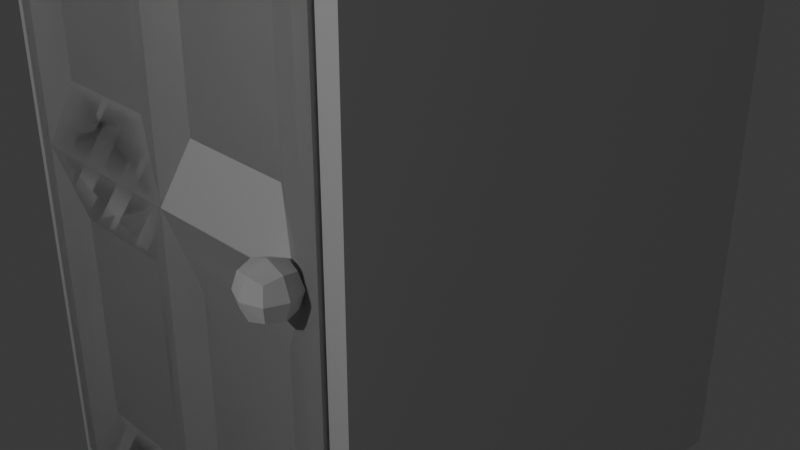 # Source: HidingSpot.blend  (saved by Blender 4.4.32; exported with 4.5.12 LTS)
import bpy
from mathutils import Matrix  # noqa: F401  (used for matrix-valued properties, if any)

bpy.ops.wm.read_factory_settings(use_empty=True)
scene = bpy.context.scene
scene.name = 'Scene'

# ---- collections
col_collection = bpy.data.collections.new('Collection'); scene.collection.children.link(col_collection)

# ---- world
world_world = bpy.data.worlds.new('World'); scene.world = world_world
world_world.use_nodes = True; world_world.node_tree.nodes.clear()
_N = world_world.node_tree.nodes; _L = world_world.node_tree.links
n0 = _N.new('ShaderNodeOutputWorld'); n0.name = 'World Output'; n0.location = (300, 300)
n1 = _N.new('ShaderNodeBackground'); n1.name = 'Background'; n1.location = (10, 300)
n1.inputs[0].default_value = (0.05088, 0.05088, 0.05088, 1.0)
_L.new(n1.outputs[0], n0.inputs[0])
n0.is_active_output = True
world_world.color = (0.05088, 0.05088, 0.05088)
world_world.sun_shadow_jitter_overblur = 0.0

# ---- cameras
cam_camera = bpy.data.cameras.new('Camera')
cam_camera.clip_end = 100.0
cam_camera.ortho_scale = 7.314

# ---- lights
light_light = bpy.data.lights.new('Light', 'POINT')
light_light.energy = 1000.0
light_light.shadow_soft_size = 0.1

# ---- meshes
me_cube_001 = bpy.data.meshes.new('Cube.001')
me_cube_001.from_pydata([(1.59, -0.254, -0.7595), (1.468, 1.463, -0.02632), (1.468, 1.463, 0.03859), (1.466, -1.43, -0.02726), (1.59, -0.254, 0.7605), (1.468, 2.484, -0.02632), (1.466, -1.43, 0.03764), (1.468, 2.484, 0.03859), (1.59, 1.266, -0.7595), (1.592, 1.463, -0.02632), (1.466, -0.4097, -0.02726), (1.592, 1.463, 0.03859), (1.592, 2.484, -0.02632), (1.466, -0.4097, 0.03764), (1.592, 2.484, 0.03859), (1.59, 1.266, 0.7605), (0.8298, 1.266, -0.7595), (1.454, 1.973, -0.03343), (1.454, 1.351, 0.006136), (1.59, -1.43, -0.02726), (1.454, 1.973, 0.0457), (1.59, -1.43, 0.03764), (1.454, 2.595, 0.006136), (0.8298, 1.266, 0.7605), (0.8298, -0.254, -0.7595), (1.53, 2.595, -0.03343), (1.59, -0.4097, -0.02726), (1.53, 2.595, 0.0457), (1.606, 2.595, 0.006136), (1.59, -0.4097, 0.03764), (0.8298, -0.254, 0.7605), (1.606, 1.973, -0.03343), (1.606, 1.973, 0.0457), (1.59, 1.266, 0.0004999), (1.452, -0.92, -0.03437), (1.606, 1.351, 0.006136), (1.59, -0.254, 0.0004999), (1.53, 1.351, -0.03343), (1.53, 1.351, 0.0457), (1.452, -1.542, 0.005188), (1.425, 1.973, 0.006136), (0.8298, -0.254, 0.0004999), (1.53, 2.83, 0.006136), (1.452, -0.92, 0.04475), (1.634, 1.973, 0.006136), (0.8298, 1.266, 0.0004999), (1.452, -0.2979, 0.005188), (1.53, 1.973, -0.04835), (1.528, -0.2979, -0.03437), (1.53, 1.973, 0.06062), (1.528, -0.2979, 0.04475), (1.604, -0.2979, 0.005188), (1.604, -0.92, -0.03437), (1.604, -0.92, 0.04475), (1.604, -1.542, 0.005188), (1.528, -1.542, -0.03437), (1.528, -1.542, 0.04475), (1.444, 0.1302, -0.6134), (1.423, -0.92, 0.005188), (1.444, 0.1302, -0.1456), (0.9759, 0.1302, -0.1456), (1.632, -0.92, 0.005188), (1.528, -1.777, 0.005188), (0.9759, 0.1302, -0.6134), (0.9759, 0.8817, -0.6134), (1.528, -0.92, -0.0493), (0.9759, 0.8817, -0.1456), (1.528, -0.92, 0.05967), (1.444, 0.8817, -0.1456), (1.444, 0.8817, -0.6134), (0.9759, 0.8817, 0.1466), (0.9759, 0.8817, 0.6144), (1.444, 0.8817, 0.6144), (1.444, 0.8817, 0.1466), (1.444, 0.1302, 0.1466), (1.444, 0.1302, 0.6144), (0.9759, 0.1302, 0.6144), (0.9759, 0.1302, 0.1466), (1.654, 1.266, 0.0004999), (1.654, 1.266, -0.7595), (1.654, -0.254, -0.7595), (1.654, 1.266, 0.7605), (1.654, -0.254, 0.7605), (1.654, -0.254, 0.0004999), (0.8298, 1.266, 0.7838), (1.59, 1.266, 0.7838), (1.59, -0.254, 0.7838), (0.8298, -0.254, 0.7838), (1.654, 1.266, 0.7838), (1.654, -0.254, 0.7838), (0.06982, -0.254, -0.7595), (0.06982, -0.254, 0.7605), (0.06982, 1.266, -0.7595), (0.06982, 1.266, 0.7605), (0.06982, 1.266, 0.0004999), (0.06982, -0.254, 0.0004999), (0.2159, 0.1302, -0.6134), (0.2159, 0.1302, -0.1456), (0.6837, 0.1302, -0.1456), (0.6837, 0.1302, -0.6134), (0.6837, 0.8817, -0.6134), (0.6837, 0.8817, -0.1456), (0.2159, 0.8817, -0.1456), (0.2159, 0.8817, -0.6134), (0.6837, 0.8817, 0.1466), (0.6837, 0.8817, 0.6144), (0.2159, 0.8817, 0.6144), (0.2159, 0.8817, 0.1466), (0.2159, 0.1302, 0.1466), (0.2159, 0.1302, 0.6144), (0.6837, 0.1302, 0.6144), (0.6837, 0.1302, 0.1466), (0.006114, 1.266, 0.0004999), (0.006114, 1.266, -0.7595), (0.006114, -0.254, -0.7595), (0.006114, 1.266, 0.7605), (0.006114, -0.254, 0.7605), (0.006114, -0.254, 0.0004999), (0.06982, 1.266, 0.7838), (0.06982, -0.254, 0.7838), (0.006114, 1.266, 0.7838), (0.006114, -0.254, 0.7838), (0.8298, 1.266, -0.7828), (1.59, 1.266, -0.7828), (1.59, -0.254, -0.7828), (0.8298, -0.254, -0.7828), (1.654, 1.266, -0.7828), (1.654, -0.254, -0.7828), (0.06982, 1.266, -0.7828), (0.06982, -0.254, -0.7828), (0.006114, 1.266, -0.7828), (0.006114, -0.254, -0.7828), (1.473, -0.254, 0.0004999), (1.499, -0.2262, -0.01008), (1.581, -0.254, 0.0004999), (1.528, -0.204, -0.01854), (1.588, -0.2495, 0.005188), (1.585, -0.2423, 0.004974), (1.585, -0.2409, 0.005508), (1.47, -0.2417, 0.005188), (1.528, -0.1869, 0.02603), (1.554, -0.2064, 0.0186), (1.492, 1.266, 0.0004999), (1.554, 1.248, -0.006211), (1.53, 1.23, -0.01306), (1.57, 1.266, 0.0004999), (1.486, 1.251, 0.006136), (1.51, 1.225, 0.01626), (1.573, 1.251, 0.006136), (1.53, 1.21, 0.02187)], [], [(0, 8, 79, 80), (16, 8, 0, 24), (57, 59, 60, 63), (4, 36, 83, 82), (64, 66, 68, 69), (70, 71, 72, 73), (74, 75, 76, 77), (0, 36, 59, 57), (132, 41, 60, 59, 36, 134, 135, 133), (41, 24, 63, 60), (24, 0, 57, 63), (16, 45, 66, 64), (33, 68, 66, 45, 142, 144, 143, 145), (33, 8, 69, 68), (8, 16, 64, 69), (45, 23, 71, 70), (23, 15, 72, 71), (15, 33, 73, 72), (146, 142, 45, 70, 73, 33, 145, 148, 149, 147), (136, 137, 36, 4, 75, 74, 138), (4, 30, 76, 75), (30, 41, 77, 76), (132, 139, 41), (141, 138, 74, 140), (33, 15, 81, 78), (8, 33, 78, 79), (36, 0, 80, 83), (78, 81, 82, 83), (79, 78, 83, 80), (81, 15, 85, 88), (30, 4, 86, 87), (15, 23, 84, 85), (82, 81, 88, 89), (23, 30, 87, 84), (4, 15, 85, 86), (4, 82, 89, 86), (15, 4, 86, 85), (85, 84, 87, 86), (85, 86, 89, 88), (90, 114, 113, 92), (16, 24, 90, 92), (96, 99, 98, 97), (91, 116, 117, 95), (100, 103, 102, 101), (104, 107, 106, 105), (108, 111, 110, 109), (90, 96, 97, 95), (95, 97, 98, 41), (41, 98, 99, 24), (24, 99, 96, 90), (16, 100, 101, 45), (45, 101, 102, 94), (94, 102, 103, 92), (92, 103, 100, 16), (45, 104, 105, 23), (23, 105, 106, 93), (93, 106, 107, 94), (94, 107, 104, 45), (95, 108, 109, 91), (91, 109, 110, 30), (30, 110, 111, 41), (41, 111, 108, 95), (94, 112, 115, 93), (92, 113, 112, 94), (95, 117, 114, 90), (112, 117, 116, 115), (113, 114, 117, 112), (115, 120, 118, 93), (30, 87, 119, 91), (93, 118, 84, 23), (116, 121, 120, 115), (91, 119, 118, 93), (91, 119, 121, 116), (93, 118, 119, 91), (118, 119, 87, 84), (118, 120, 121, 119), (4, 82, 81, 15), (23, 30, 4, 15), (75, 76, 77, 74), (0, 80, 83, 36), (71, 72, 73, 70), (66, 68, 69, 64), (59, 60, 63, 57), (136, 137, 36, 4, 75, 74, 138), (36, 137, 134), (141, 138, 74, 77, 41, 132, 139, 140), (41, 77, 76, 30), (30, 76, 75, 4), (23, 71, 70, 45), (148, 145, 147, 149), (146, 142, 45, 70, 73, 33, 145, 148, 149, 147), (33, 73, 72, 15), (15, 72, 71, 23), (45, 66, 64, 16), (16, 64, 69, 8), (8, 69, 68, 33), (33, 68, 66, 45, 142, 144, 143, 145), (36, 59, 57, 0), (0, 57, 63, 24), (24, 63, 60, 41), (133, 132, 41, 60, 59, 36, 134, 135), (134, 132, 133, 135), (33, 78, 79, 8), (15, 81, 78, 33), (36, 83, 82, 4), (78, 83, 80, 79), (81, 82, 83, 78), (79, 126, 123, 8), (24, 125, 124, 0), (8, 123, 122, 16), (80, 127, 126, 79), (16, 122, 125, 24), (0, 124, 123, 8), (0, 124, 127, 80), (8, 123, 124, 0), (123, 124, 125, 122), (123, 126, 127, 124), (91, 93, 115, 116), (23, 93, 91, 30), (109, 108, 111, 110), (90, 95, 117, 114), (105, 104, 107, 106), (101, 100, 103, 102), (97, 96, 99, 98), (91, 95, 108, 109), (95, 41, 111, 108), (41, 30, 110, 111), (30, 91, 109, 110), (23, 45, 104, 105), (45, 94, 107, 104), (94, 93, 106, 107), (93, 23, 105, 106), (45, 16, 100, 101), (16, 92, 103, 100), (92, 94, 102, 103), (94, 45, 101, 102), (95, 90, 96, 97), (90, 24, 99, 96), (24, 41, 98, 99), (41, 95, 97, 98), (94, 92, 113, 112), (93, 94, 112, 115), (95, 91, 116, 117), (112, 113, 114, 117), (115, 112, 117, 116), (113, 92, 128, 130), (24, 90, 129, 125), (92, 16, 122, 128), (114, 113, 130, 131), (90, 92, 128, 129), (90, 114, 131, 129), (92, 90, 129, 128), (128, 122, 125, 129), (128, 129, 131, 130), (3, 39, 58, 34), (39, 6, 43, 58), (58, 43, 13, 46), (34, 58, 46, 10), (135, 48, 10, 46, 139, 132, 133), (140, 139, 46, 13, 50), (141, 140, 50, 29, 51, 136, 138), (137, 136, 51, 26, 48, 135, 134), (26, 51, 61, 52), (51, 29, 53, 61), (61, 53, 21, 54), (52, 61, 54, 19), (19, 54, 62, 55), (54, 21, 56, 62), (62, 56, 6, 39), (55, 62, 39, 3), (10, 48, 65, 34), (48, 26, 52, 65), (65, 52, 19, 55), (34, 65, 55, 3), (29, 50, 67, 53), (50, 13, 43, 67), (67, 43, 6, 56), (53, 67, 56, 21), (1, 18, 40, 17), (18, 2, 20, 40), (40, 20, 7, 22), (17, 40, 22, 5), (5, 22, 42, 25), (22, 7, 27, 42), (42, 27, 14, 28), (25, 42, 28, 12), (12, 28, 44, 31), (28, 14, 32, 44), (44, 32, 11, 35), (31, 44, 35, 9), (143, 144, 37, 9, 35, 148, 145), (38, 149, 148, 35, 11), (149, 38, 2, 18, 146, 147), (18, 1, 37, 144, 142, 146), (5, 25, 47, 17), (25, 12, 31, 47), (47, 31, 9, 37), (17, 47, 37, 1), (14, 27, 49, 32), (27, 7, 20, 49), (49, 20, 2, 38), (32, 49, 38, 11)])
_uv = me_cube_001.uv_layers.new(name='UVMap')
_uv.uv.foreach_set('vector', [0.375, 0.75, 0.375, 0.5, 0.375, 0.5, 0.375, 0.75, 0.25, 0.5, 0.375, 0.5, 0.375, 0.75, 0.25, 0.75, 0.399, 0.774, 0.476, 0.774, 0.476, 0.851, 0.399, 0.851, 0.625, 0.75, 0.5, 0.75, 0.5, 0.75, 0.625, 0.75, 0.399, 0.399, 0.476, 0.399, 0.476, 0.476, 0.399, 0.476, 0.524, 0.399, 0.601, 0.399, 0.601, 0.476, 0.524, 0.476, 0.524, 0.774, 0.601, 0.774, 0.601, 0.851, 0.524, 0.851, 0.375, 0.75, 0.5, 0.75, 0.476, 0.774, 0.399, 0.774, 0.5, 0.7692, 0.5, 0.875, 0.476, 0.851, 0.476, 0.774, 0.5, 0.75, 0.5, 0.7515, 0.4969, 0.7602, 0.4983, 0.765, 0.5, 0.875, 0.375, 0.875, 0.399, 0.851, 0.476, 0.851, 0.375, 0.875, 0.375, 0.75, 0.399, 0.774, 0.399, 0.851, 0.375, 0.375, 0.5, 0.375, 0.476, 0.399, 0.399, 0.399, 0.5, 0.5, 0.476, 0.476, 0.476, 0.399, 0.5, 0.375, 0.5, 0.484, 0.4978, 0.4901, 0.4989, 0.494, 0.5, 0.4967, 0.5, 0.5, 0.375, 0.5, 0.399, 0.476, 0.476, 0.476, 0.375, 0.5, 0.375, 0.375, 0.399, 0.399, 0.399, 0.476, 0.5, 0.375, 0.625, 0.375, 0.601, 0.399, 0.524, 0.399, 0.625, 0.375, 0.625, 0.5, 0.601, 0.476, 0.601, 0.399, 0.625, 0.5, 0.5, 0.5, 0.524, 0.476, 0.601, 0.476, 0.5009, 0.483, 0.5, 0.484, 0.5, 0.375, 0.524, 0.399, 0.524, 0.476, 0.5, 0.5, 0.5, 0.4967, 0.5009, 0.4973, 0.5035, 0.4901, 0.5026, 0.487, 0.5008, 0.7503, 0.5007, 0.7507, 0.5, 0.75, 0.625, 0.75, 0.601, 0.774, 0.524, 0.774, 0.5008, 0.7508, 0.625, 0.75, 0.625, 0.875, 0.601, 0.851, 0.601, 0.774, 0.625, 0.875, 0.5, 0.875, 0.524, 0.851, 0.601, 0.851, 0.5, 0.7692, 0.5008, 0.7697, 0.5, 0.875, 0.503, 0.756, 0.5008, 0.7508, 0.524, 0.774, 0.5042, 0.7602, 0.5, 0.5, 0.625, 0.5, 0.625, 0.5, 0.5, 0.5, 0.375, 0.5, 0.5, 0.5, 0.5, 0.5, 0.375, 0.5, 0.5, 0.75, 0.375, 0.75, 0.375, 0.75, 0.5, 0.75, 0.5, 0.5, 0.625, 0.5, 0.625, 0.75, 0.5, 0.75, 0.375, 0.5, 0.5, 0.5, 0.5, 0.75, 0.375, 0.75, 0.625, 0.5, 0.625, 0.5, 0.625, 0.5, 0.625, 0.5, 0.625, 0.875, 0.625, 0.75, 0.625, 0.75, 0.625, 0.875, 0.625, 0.5, 0.625, 0.375, 0.625, 0.375, 0.625, 0.5, 0.625, 0.75, 0.625, 0.5, 0.625, 0.5, 0.625, 0.75, 0.0, 0.0, 0.0, 0.0, 0.0, 0.0, 0.0, 0.0, 0.625, 0.75, 0.625, 0.5, 0.625, 0.5, 0.625, 0.75, 0.625, 0.75, 0.625, 0.75, 0.625, 0.75, 0.625, 0.75, 0.625, 0.5, 0.625, 0.75, 0.625, 0.75, 0.625, 0.5, 0.625, 0.5, 0.75, 0.5, 0.75, 0.75, 0.625, 0.75, 0.625, 0.5, 0.625, 0.75, 0.625, 0.75, 0.625, 0.5, 0.375, 0.75, 0.375, 0.75, 0.375, 0.5, 0.375, 0.5, 0.25, 0.5, 0.25, 0.75, 0.375, 0.75, 0.375, 0.5, 0.399, 0.774, 0.399, 0.851, 0.476, 0.851, 0.476, 0.774, 0.625, 0.75, 0.625, 0.75, 0.5, 0.75, 0.5, 0.75, 0.399, 0.399, 0.399, 0.476, 0.476, 0.476, 0.476, 0.399, 0.524, 0.399, 0.524, 0.476, 0.601, 0.476, 0.601, 0.399, 0.524, 0.774, 0.524, 0.851, 0.601, 0.851, 0.601, 0.774, 0.375, 0.75, 0.399, 0.774, 0.476, 0.774, 0.5, 0.75, 0.5, 0.75, 0.476, 0.774, 0.476, 0.851, 0.5, 0.875, 0.5, 0.875, 0.476, 0.851, 0.399, 0.851, 0.375, 0.875, 0.375, 0.875, 0.399, 0.851, 0.399, 0.774, 0.375, 0.75, 0.375, 0.375, 0.399, 0.399, 0.476, 0.399, 0.5, 0.375, 0.5, 0.375, 0.476, 0.399, 0.476, 0.476, 0.5, 0.5, 0.5, 0.5, 0.476, 0.476, 0.399, 0.476, 0.375, 0.5, 0.375, 0.5, 0.399, 0.476, 0.399, 0.399, 0.375, 0.375, 0.5, 0.375, 0.524, 0.399, 0.601, 0.399, 0.625, 0.375, 0.625, 0.375, 0.601, 0.399, 0.601, 0.476, 0.625, 0.5, 0.625, 0.5, 0.601, 0.476, 0.524, 0.476, 0.5, 0.5, 0.5, 0.5, 0.524, 0.476, 0.524, 0.399, 0.5, 0.375, 0.5, 0.75, 0.524, 0.774, 0.601, 0.774, 0.625, 0.75, 0.625, 0.75, 0.601, 0.774, 0.601, 0.851, 0.625, 0.875, 0.625, 0.875, 0.601, 0.851, 0.524, 0.851, 0.5, 0.875, 0.5, 0.875, 0.524, 0.851, 0.524, 0.774, 0.5, 0.75, 0.5, 0.5, 0.5, 0.5, 0.625, 0.5, 0.625, 0.5, 0.375, 0.5, 0.375, 0.5, 0.5, 0.5, 0.5, 0.5, 0.5, 0.75, 0.5, 0.75, 0.375, 0.75, 0.375, 0.75, 0.5, 0.5, 0.5, 0.75, 0.625, 0.75, 0.625, 0.5, 0.375, 0.5, 0.375, 0.75, 0.5, 0.75, 0.5, 0.5, 0.625, 0.5, 0.625, 0.5, 0.625, 0.5, 0.625, 0.5, 0.625, 0.875, 0.625, 0.875, 0.625, 0.75, 0.625, 0.75, 0.625, 0.5, 0.625, 0.5, 0.625, 0.375, 0.625, 0.375, 0.625, 0.75, 0.625, 0.75, 0.625, 0.5, 0.625, 0.5, 0.625, 0.75, 0.625, 0.75, 0.625, 0.5, 0.625, 0.5, 0.625, 0.75, 0.625, 0.75, 0.625, 0.75, 0.625, 0.75, 0.625, 0.5, 0.625, 0.5, 0.625, 0.75, 0.625, 0.75, 0.625, 0.5, 0.625, 0.75, 0.75, 0.75, 0.75, 0.5, 0.625, 0.5, 0.625, 0.5, 0.625, 0.75, 0.625, 0.75, 0.375, 0.75, 0.375, 0.75, 0.375, 0.5, 0.375, 0.5, 0.25, 0.5, 0.25, 0.75, 0.375, 0.75, 0.375, 0.5, 0.399, 0.774, 0.399, 0.851, 0.476, 0.851, 0.476, 0.774, 0.625, 0.75, 0.625, 0.75, 0.5, 0.75, 0.5, 0.75, 0.399, 0.399, 0.399, 0.476, 0.476, 0.476, 0.476, 0.399, 0.524, 0.399, 0.524, 0.476, 0.601, 0.476, 0.601, 0.399, 0.524, 0.774, 0.524, 0.851, 0.601, 0.851, 0.601, 0.774, 0.4992, 0.7503, 0.4993, 0.7507, 0.5, 0.75, 0.375, 0.75, 0.399, 0.774, 0.476, 0.774, 0.4992, 0.7508, 0.5, 0.75, 0.4993, 0.7507, 0.5, 0.7515, 0.497, 0.756, 0.4992, 0.7508, 0.476, 0.774, 0.476, 0.851, 0.5, 0.875, 0.5, 0.7692, 0.4992, 0.7697, 0.4958, 0.7602, 0.5, 0.875, 0.476, 0.851, 0.399, 0.851, 0.375, 0.875, 0.375, 0.875, 0.399, 0.851, 0.399, 0.774, 0.375, 0.75, 0.375, 0.375, 0.399, 0.399, 0.476, 0.399, 0.5, 0.375, 0.4991, 0.4973, 0.5, 0.4967, 0.4974, 0.487, 0.4965, 0.4901, 0.4991, 0.483, 0.5, 0.484, 0.5, 0.375, 0.476, 0.399, 0.476, 0.476, 0.5, 0.5, 0.5, 0.4967, 0.4991, 0.4973, 0.4965, 0.4901, 0.4974, 0.487, 0.5, 0.5, 0.476, 0.476, 0.399, 0.476, 0.375, 0.5, 0.375, 0.5, 0.399, 0.476, 0.399, 0.399, 0.375, 0.375, 0.5, 0.375, 0.524, 0.399, 0.601, 0.399, 0.625, 0.375, 0.625, 0.375, 0.601, 0.399, 0.601, 0.476, 0.625, 0.5, 0.625, 0.5, 0.601, 0.476, 0.524, 0.476, 0.5, 0.5, 0.5, 0.5, 0.524, 0.476, 0.524, 0.399, 0.5, 0.375, 0.5, 0.484, 0.5022, 0.4901, 0.5011, 0.494, 0.5, 0.4967, 0.5, 0.75, 0.524, 0.774, 0.601, 0.774, 0.625, 0.75, 0.625, 0.75, 0.601, 0.774, 0.601, 0.851, 0.625, 0.875, 0.625, 0.875, 0.601, 0.851, 0.524, 0.851, 0.5, 0.875, 0.5017, 0.765, 0.5, 0.7692, 0.5, 0.875, 0.524, 0.851, 0.524, 0.774, 0.5, 0.75, 0.5, 0.7515, 0.5031, 0.7602, 0.5, 0.7515, 0.5, 0.7692, 0.5017, 0.765, 0.5031, 0.7602, 0.5, 0.5, 0.5, 0.5, 0.625, 0.5, 0.625, 0.5, 0.375, 0.5, 0.375, 0.5, 0.5, 0.5, 0.5, 0.5, 0.5, 0.75, 0.5, 0.75, 0.375, 0.75, 0.375, 0.75, 0.5, 0.5, 0.5, 0.75, 0.625, 0.75, 0.625, 0.5, 0.375, 0.5, 0.375, 0.75, 0.5, 0.75, 0.5, 0.5, 0.625, 0.5, 0.625, 0.5, 0.625, 0.5, 0.625, 0.5, 0.625, 0.875, 0.625, 0.875, 0.625, 0.75, 0.625, 0.75, 0.625, 0.5, 0.625, 0.5, 0.625, 0.375, 0.625, 0.375, 0.625, 0.75, 0.625, 0.75, 0.625, 0.5, 0.625, 0.5, 0.0, 0.0, 0.0, 0.0, 0.0, 0.0, 0.0, 0.0, 0.625, 0.75, 0.625, 0.75, 0.625, 0.5, 0.625, 0.5, 0.625, 0.75, 0.625, 0.75, 0.625, 0.75, 0.625, 0.75, 0.625, 0.5, 0.625, 0.5, 0.625, 0.75, 0.625, 0.75, 0.625, 0.5, 0.625, 0.75, 0.75, 0.75, 0.75, 0.5, 0.625, 0.5, 0.625, 0.5, 0.625, 0.75, 0.625, 0.75, 0.375, 0.75, 0.375, 0.5, 0.375, 0.5, 0.375, 0.75, 0.25, 0.5, 0.375, 0.5, 0.375, 0.75, 0.25, 0.75, 0.399, 0.774, 0.476, 0.774, 0.476, 0.851, 0.399, 0.851, 0.625, 0.75, 0.5, 0.75, 0.5, 0.75, 0.625, 0.75, 0.399, 0.399, 0.476, 0.399, 0.476, 0.476, 0.399, 0.476, 0.524, 0.399, 0.601, 0.399, 0.601, 0.476, 0.524, 0.476, 0.524, 0.774, 0.601, 0.774, 0.601, 0.851, 0.524, 0.851, 0.375, 0.75, 0.5, 0.75, 0.476, 0.774, 0.399, 0.774, 0.5, 0.75, 0.5, 0.875, 0.476, 0.851, 0.476, 0.774, 0.5, 0.875, 0.375, 0.875, 0.399, 0.851, 0.476, 0.851, 0.375, 0.875, 0.375, 0.75, 0.399, 0.774, 0.399, 0.851, 0.375, 0.375, 0.5, 0.375, 0.476, 0.399, 0.399, 0.399, 0.5, 0.375, 0.5, 0.5, 0.476, 0.476, 0.476, 0.399, 0.5, 0.5, 0.375, 0.5, 0.399, 0.476, 0.476, 0.476, 0.375, 0.5, 0.375, 0.375, 0.399, 0.399, 0.399, 0.476, 0.5, 0.375, 0.625, 0.375, 0.601, 0.399, 0.524, 0.399, 0.625, 0.375, 0.625, 0.5, 0.601, 0.476, 0.601, 0.399, 0.625, 0.5, 0.5, 0.5, 0.524, 0.476, 0.601, 0.476, 0.5, 0.5, 0.5, 0.375, 0.524, 0.399, 0.524, 0.476, 0.5, 0.75, 0.625, 0.75, 0.601, 0.774, 0.524, 0.774, 0.625, 0.75, 0.625, 0.875, 0.601, 0.851, 0.601, 0.774, 0.625, 0.875, 0.5, 0.875, 0.524, 0.851, 0.601, 0.851, 0.5, 0.875, 0.5, 0.75, 0.524, 0.774, 0.524, 0.851, 0.5, 0.5, 0.625, 0.5, 0.625, 0.5, 0.5, 0.5, 0.375, 0.5, 0.5, 0.5, 0.5, 0.5, 0.375, 0.5, 0.5, 0.75, 0.375, 0.75, 0.375, 0.75, 0.5, 0.75, 0.5, 0.5, 0.625, 0.5, 0.625, 0.75, 0.5, 0.75, 0.375, 0.5, 0.5, 0.5, 0.5, 0.75, 0.375, 0.75, 0.625, 0.5, 0.625, 0.5, 0.625, 0.5, 0.625, 0.5, 0.625, 0.875, 0.625, 0.75, 0.625, 0.75, 0.625, 0.875, 0.625, 0.5, 0.625, 0.375, 0.625, 0.375, 0.625, 0.5, 0.625, 0.75, 0.625, 0.5, 0.625, 0.5, 0.625, 0.75, 0.625, 0.75, 0.625, 0.5, 0.625, 0.5, 0.625, 0.75, 0.625, 0.75, 0.625, 0.75, 0.625, 0.75, 0.625, 0.75, 0.625, 0.5, 0.625, 0.75, 0.625, 0.75, 0.625, 0.5, 0.625, 0.5, 0.75, 0.5, 0.75, 0.75, 0.625, 0.75, 0.625, 0.5, 0.625, 0.75, 0.625, 0.75, 0.625, 0.5, 0.375, 0.0, 0.5, 0.0, 0.5, 0.125, 0.375, 0.125, 0.5, 0.0, 0.625, 0.0, 0.625, 0.125, 0.5, 0.125, 0.5, 0.125, 0.625, 0.125, 0.625, 0.25, 0.5, 0.25, 0.375, 0.125, 0.5, 0.125, 0.5, 0.25, 0.375, 0.25, 0.425, 0.375, 0.375, 0.375, 0.375, 0.25, 0.5, 0.25, 0.5, 0.2799, 0.4854, 0.2849, 0.4549, 0.3279, 0.5659, 0.375, 0.5, 0.2799, 0.5, 0.25, 0.625, 0.25, 0.625, 0.375, 0.5392, 0.4161, 0.5659, 0.375, 0.625, 0.375, 0.625, 0.5, 0.5, 0.5, 0.5, 0.4742, 0.501, 0.4688, 0.4993, 0.4697, 0.5, 0.4742, 0.5, 0.5, 0.375, 0.5, 0.375, 0.375, 0.425, 0.375, 0.4838, 0.463, 0.375, 0.5, 0.5, 0.5, 0.5, 0.625, 0.375, 0.625, 0.5, 0.5, 0.625, 0.5, 0.625, 0.625, 0.5, 0.625, 0.5, 0.625, 0.625, 0.625, 0.625, 0.75, 0.5, 0.75, 0.375, 0.625, 0.5, 0.625, 0.5, 0.75, 0.375, 0.75, 0.375, 0.75, 0.5, 0.75, 0.5, 0.875, 0.375, 0.875, 0.5, 0.75, 0.625, 0.75, 0.625, 0.875, 0.5, 0.875, 0.5, 0.875, 0.625, 0.875, 0.625, 1.0, 0.5, 1.0, 0.375, 0.875, 0.5, 0.875, 0.5, 1.0, 0.375, 1.0, 0.125, 0.5, 0.25, 0.5, 0.25, 0.625, 0.125, 0.625, 0.25, 0.5, 0.375, 0.5, 0.375, 0.625, 0.25, 0.625, 0.25, 0.625, 0.375, 0.625, 0.375, 0.75, 0.25, 0.75, 0.125, 0.625, 0.25, 0.625, 0.25, 0.75, 0.125, 0.75, 0.625, 0.5, 0.75, 0.5, 0.75, 0.625, 0.625, 0.625, 0.75, 0.5, 0.875, 0.5, 0.875, 0.625, 0.75, 0.625, 0.75, 0.625, 0.875, 0.625, 0.875, 0.75, 0.75, 0.75, 0.625, 0.625, 0.75, 0.625, 0.75, 0.75, 0.625, 0.75, 0.375, 0.0, 0.5, 0.0, 0.5, 0.125, 0.375, 0.125, 0.5, 0.0, 0.625, 0.0, 0.625, 0.125, 0.5, 0.125, 0.5, 0.125, 0.625, 0.125, 0.625, 0.25, 0.5, 0.25, 0.375, 0.125, 0.5, 0.125, 0.5, 0.25, 0.375, 0.25, 0.375, 0.25, 0.5, 0.25, 0.5, 0.375, 0.375, 0.375, 0.5, 0.25, 0.625, 0.25, 0.625, 0.375, 0.5, 0.375, 0.5, 0.375, 0.625, 0.375, 0.625, 0.5, 0.5, 0.5, 0.375, 0.375, 0.5, 0.375, 0.5, 0.5, 0.375, 0.5, 0.375, 0.5, 0.5, 0.5, 0.5, 0.625, 0.375, 0.625, 0.5, 0.5, 0.625, 0.5, 0.625, 0.625, 0.5, 0.625, 0.5, 0.625, 0.625, 0.625, 0.625, 0.75, 0.5, 0.75, 0.375, 0.625, 0.5, 0.625, 0.5, 0.75, 0.375, 0.75, 0.464, 0.8373, 0.4394, 0.875, 0.375, 0.875, 0.375, 0.75, 0.5, 0.75, 0.5, 0.8033, 0.4832, 0.8099, 0.625, 0.875, 0.5497, 0.875, 0.5, 0.8033, 0.5, 0.75, 0.625, 0.75, 0.5497, 0.875, 0.625, 0.875, 0.625, 1.0, 0.5, 1.0, 0.5, 0.9467, 0.5293, 0.9058, 0.5, 1.0, 0.375, 1.0, 0.375, 0.875, 0.4394, 0.875, 0.4814, 0.9375, 0.5, 0.9467, 0.125, 0.5, 0.25, 0.5, 0.25, 0.625, 0.125, 0.625, 0.25, 0.5, 0.375, 0.5, 0.375, 0.625, 0.25, 0.625, 0.25, 0.625, 0.375, 0.625, 0.375, 0.75, 0.25, 0.75, 0.125, 0.625, 0.25, 0.625, 0.25, 0.75, 0.125, 0.75, 0.625, 0.5, 0.75, 0.5, 0.75, 0.625, 0.625, 0.625, 0.75, 0.5, 0.875, 0.5, 0.875, 0.625, 0.75, 0.625, 0.75, 0.625, 0.875, 0.625, 0.875, 0.75, 0.75, 0.75, 0.625, 0.625, 0.75, 0.625, 0.75, 0.75, 0.625, 0.75])
me_cube_001.update()
me_cube_005 = bpy.data.meshes.new('Cube.005')
me_cube_005.from_pydata([(-0.76, -0.76, -0.76), (-0.76, -0.76, 0.76), (-0.76, 0.76, -0.76), (-0.76, 0.76, 0.76), (0.76, -0.76, -0.76), (0.76, -0.76, 0.76), (0.76, 0.76, -0.76), (0.76, 0.76, 0.76), (-0.76, -0.76, 0.8044), (-0.76, 0.76, 0.8044), (0.76, 0.76, 0.8044), (0.76, -0.76, 0.8044), (-0.76, 29.66, 0.76), (0.76, 29.66, 0.76), (-0.76, 29.66, 0.8044), (0.76, 29.66, 0.8044), (1.326, 0.76, 0.76), (1.326, 0.76, -0.76), (1.326, -0.76, -0.76), (1.326, -0.76, 0.76), (1.397, 0.76, 0.76), (1.397, -0.76, 0.76), (1.397, 0.76, 0.8044), (1.397, -0.76, 0.8044), (1.397, 29.66, 0.8044), (1.397, 29.66, 0.76), (1.386, 0.76, 0.76), (1.386, 0.76, -0.76), (1.386, -0.76, -0.76), (1.386, -0.76, 0.76), (1.326, 0.76, 0.76), (1.326, 0.76, -0.76), (1.386, 0.76, 0.76), (1.386, 0.76, -0.76), (1.326, 0.76, 0.76), (1.326, 0.76, -0.76), (1.386, 0.76, 0.76), (1.386, 0.76, -0.76), (1.326, 28.35, 0.76), (1.326, 28.35, -0.76), (1.386, 28.35, 0.76), (1.386, 28.35, -0.76), (1.326, 29.59, 0.76), (1.326, 29.59, -0.76), (1.386, 29.59, 0.76), (1.386, 29.59, -0.76), (1.326, 28.35, 0.76), (1.326, 28.35, -0.76), (1.326, 29.59, 0.76), (1.326, 29.59, -0.76), (-0.7534, 28.35, 0.76), (-0.7534, 28.35, -0.76), (-0.7534, 29.59, 0.76), (-0.7534, 29.59, -0.76)], [], [(0, 1, 3, 2), (2, 3, 7, 6), (5, 4, 18, 19), (4, 5, 1, 0), (2, 6, 4, 0), (3, 1, 8, 9), (10, 9, 8, 11), (1, 5, 11, 8), (3, 9, 14, 12), (13, 12, 14, 15), (9, 10, 15, 14), (7, 3, 12, 13), (16, 19, 29, 26), (4, 6, 17, 18), (7, 5, 19, 16), (6, 7, 16, 17), (7, 13, 25, 20), (20, 25, 24, 22, 23, 21), (13, 15, 24, 25), (11, 5, 21, 23), (15, 10, 22, 24), (10, 11, 23, 22), (5, 7, 20, 21), (27, 26, 29, 28), (27, 17, 31, 33), (19, 18, 28, 29), (18, 17, 27, 28), (30, 32, 36, 34), (17, 16, 30, 31), (26, 27, 33, 32), (16, 26, 32, 30), (37, 35, 39, 41), (31, 30, 34, 35), (33, 31, 35, 37), (32, 33, 37, 36), (38, 40, 44, 42), (36, 37, 41, 40), (34, 36, 40, 38), (35, 34, 38, 39), (43, 42, 44, 45), (42, 43, 49, 48), (41, 39, 43, 45), (40, 41, 45, 44), (49, 47, 51, 53), (38, 42, 48, 46), (39, 38, 46, 47), (43, 39, 47, 49), (51, 50, 52, 53), (48, 49, 53, 52), (46, 48, 52, 50), (47, 46, 50, 51)])
_uv = me_cube_005.uv_layers.new(name='UVMap')
_uv.uv.foreach_set('vector', [0.375, 0.0, 0.625, 0.0, 0.625, 0.25, 0.375, 0.25, 0.375, 0.25, 0.625, 0.25, 0.625, 0.5, 0.375, 0.5, 0.625, 0.75, 0.375, 0.75, 0.375, 0.75, 0.625, 0.75, 0.375, 0.75, 0.625, 0.75, 0.625, 1.0, 0.375, 1.0, 0.125, 0.5, 0.375, 0.5, 0.375, 0.75, 0.125, 0.75, 0.625, 0.25, 0.625, 0.0, 0.625, 0.0, 0.625, 0.25, 0.625, 0.5, 0.875, 0.5, 0.875, 0.75, 0.625, 0.75, 0.625, 1.0, 0.625, 0.75, 0.625, 0.75, 0.625, 1.0, 0.625, 0.25, 0.625, 0.25, 0.625, 0.25, 0.625, 0.25, 0.625, 0.5, 0.625, 0.25, 0.625, 0.25, 0.625, 0.5, 0.875, 0.5, 0.625, 0.5, 0.625, 0.5, 0.875, 0.5, 0.625, 0.5, 0.625, 0.25, 0.625, 0.25, 0.625, 0.5, 0.625, 0.5, 0.625, 0.75, 0.625, 0.75, 0.625, 0.5, 0.375, 0.75, 0.375, 0.5, 0.375, 0.5, 0.375, 0.75, 0.625, 0.5, 0.625, 0.75, 0.625, 0.75, 0.625, 0.5, 0.375, 0.5, 0.625, 0.5, 0.625, 0.5, 0.375, 0.5, 0.625, 0.5, 0.625, 0.5, 0.625, 0.5, 0.625, 0.5, 0.625, 0.5, 0.625, 0.5, 0.625, 0.5, 0.625, 0.5, 0.625, 0.75, 0.625, 0.75, 0.625, 0.5, 0.625, 0.5, 0.625, 0.5, 0.625, 0.5, 0.625, 0.75, 0.625, 0.75, 0.625, 0.75, 0.625, 0.75, 0.625, 0.5, 0.625, 0.5, 0.625, 0.5, 0.625, 0.5, 0.625, 0.5, 0.625, 0.75, 0.625, 0.75, 0.625, 0.5, 0.625, 0.75, 0.625, 0.5, 0.625, 0.5, 0.625, 0.75, 0.375, 0.5, 0.625, 0.5, 0.625, 0.75, 0.375, 0.75, 0.375, 0.5, 0.375, 0.5, 0.375, 0.5, 0.375, 0.5, 0.625, 0.75, 0.375, 0.75, 0.375, 0.75, 0.625, 0.75, 0.375, 0.75, 0.375, 0.5, 0.375, 0.5, 0.375, 0.75, 0.625, 0.5, 0.625, 0.5, 0.625, 0.5, 0.625, 0.5, 0.375, 0.5, 0.625, 0.5, 0.625, 0.5, 0.375, 0.5, 0.625, 0.5, 0.375, 0.5, 0.375, 0.5, 0.625, 0.5, 0.625, 0.5, 0.625, 0.5, 0.625, 0.5, 0.625, 0.5, 0.375, 0.5, 0.375, 0.5, 0.375, 0.5, 0.375, 0.5, 0.375, 0.5, 0.625, 0.5, 0.625, 0.5, 0.375, 0.5, 0.375, 0.5, 0.375, 0.5, 0.375, 0.5, 0.375, 0.5, 0.625, 0.5, 0.375, 0.5, 0.375, 0.5, 0.625, 0.5, 0.625, 0.5, 0.625, 0.5, 0.625, 0.5, 0.625, 0.5, 0.625, 0.5, 0.375, 0.5, 0.375, 0.5, 0.625, 0.5, 0.625, 0.5, 0.625, 0.5, 0.625, 0.5, 0.625, 0.5, 0.375, 0.5, 0.625, 0.5, 0.625, 0.5, 0.375, 0.5, 0.375, 0.5, 0.625, 0.5, 0.625, 0.5, 0.375, 0.5, 0.625, 0.5, 0.375, 0.5, 0.375, 0.5, 0.625, 0.5, 0.375, 0.5, 0.375, 0.5, 0.375, 0.5, 0.375, 0.5, 0.625, 0.5, 0.375, 0.5, 0.375, 0.5, 0.625, 0.5, 0.375, 0.5, 0.375, 0.5, 0.375, 0.5, 0.375, 0.5, 0.625, 0.5, 0.625, 0.5, 0.625, 0.5, 0.625, 0.5, 0.375, 0.5, 0.625, 0.5, 0.625, 0.5, 0.375, 0.5, 0.375, 0.5, 0.375, 0.5, 0.375, 0.5, 0.375, 0.5, 0.375, 0.5, 0.625, 0.5, 0.625, 0.5, 0.375, 0.5, 0.625, 0.5, 0.375, 0.5, 0.375, 0.5, 0.625, 0.5, 0.625, 0.5, 0.625, 0.5, 0.625, 0.5, 0.625, 0.5, 0.375, 0.5, 0.625, 0.5, 0.625, 0.5, 0.375, 0.5])
me_cube_005.update()

# ---- objects
ob_light = bpy.data.objects.new('Light', light_light)
ob_camera = bpy.data.objects.new('Camera', cam_camera)
ob_door = bpy.data.objects.new('Door', me_cube_001)
ob_room = bpy.data.objects.new('Room', me_cube_005)

# ---- transforms, parenting, visibility, modifiers, constraints
ob_light.location = (1.72, -11.73, 5.904)
ob_light.rotation_euler = (0.6503, 0.05522, 1.866)
ob_light.lock_rotations_4d = False
ob_light.empty_display_type = 'ARROWS'
ob_light.color = (0.0, 0.0, 0.0, 0.0)
ob_light.lineart.crease_threshold = 0.0
ob_camera.location = (7.359, -6.926, 4.958)
ob_camera.rotation_euler = (1.109, 0.0, 0.8149)
ob_camera.lock_rotations_4d = False
ob_camera.empty_display_type = 'ARROWS'
ob_camera.color = (0.0, 0.0, 0.0, 0.0)
ob_camera.display_type = 'WIRE'
ob_camera.lineart.crease_threshold = 0.0
ob_door.parent = ob_room
ob_door.matrix_parent_inverse = Matrix(((7.55e-08, 1.0, 0.0, -0.68), (-16.31, 1.231e-06, -0.0, 14.54), (0.0, -0.0, 0.4842, 0.008579), (-0.0, 0.0, -0.0, 1.0)))
ob_door.location = (-0.8505, -0.0649, -0.0009789)
ob_door.rotation_euler = (0.0, 0.0, 6.737)
ob_door.scale = (1.02, 0.1245, 1.958)
ob_door.lock_rotation = (True, True, False)
_c = ob_door.constraints.new('LIMIT_ROTATION'); _c.name = 'Limit Rotation'
_c.use_limit_z = True
_c.min_z = 4.363
_c.max_z = 6.283
_c = ob_door.constraints.new('PIVOT'); _c.name = 'Pivot'
_c.active = False
_c.target = ob_door
_c.rotation_range = 'ALWAYS_ACTIVE'
ob_room.location = (0.8918, 0.68, -0.01772)
ob_room.rotation_euler = (0.0, -0.0, 1.571)
ob_room.scale = (3.012, 0.1847, 6.221)

# ---- collection membership
col_collection.objects.link(ob_light)
col_collection.objects.link(ob_camera)
col_collection.objects.link(ob_door)
col_collection.objects.link(ob_room)

# ---- scene / render settings (as saved in the file)
scene.camera = ob_camera
scene.frame_start = 1; scene.frame_end = 250; scene.frame_set(45)
scene.render.engine = 'BLENDER_EEVEE_NEXT'
bpy.context.view_layer.update()
